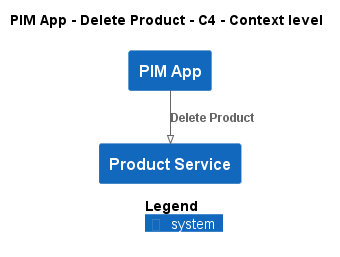

The diagram above was rendered by PlantUML. Its source (embedded in the PNG):
@startuml
!pragma layout smetana
!include ..\..\..\..\..\.c4s\C4_Context.puml

AddElementTag("c4interflow:lifecycle:new", $bgColor=green, $fontColor=#ffffff, $borderColor=green, $shadowing="False")
AddElementTag("c4interflow:lifecycle:changed", $bgColor=orange, $fontColor=#ffffff, $borderColor=orange, $shadowing="False")
AddElementTag("c4interflow:lifecycle:removed", $bgColor=red, $fontColor=#ffffff, $borderColor=red, $shadowing="False")

AddRelTag("c4interflow:lifecycle:new", $textColor=green, $lineColor=green)
AddRelTag("c4interflow:lifecycle:changed", $textColor=orange, $lineColor=orange)
AddRelTag("c4interflow:lifecycle:removed", $textColor=red, $lineColor=red)

SHOW_PERSON_PORTRAIT()
LAYOUT_TOP_DOWN()

skinparam linetype polyline

title PIM App - Delete Product - C4 - Context level

System(ECommercePlatform.SoftwareSystems.PIMApp, "PIM App", "")
System(ECommercePlatform.SoftwareSystems.ProductService, "Product Service", "")

Rel(ECommercePlatform.SoftwareSystems.PIMApp, ECommercePlatform.SoftwareSystems.ProductService, "Delete Product")


SHOW_LEGEND()
@enduml